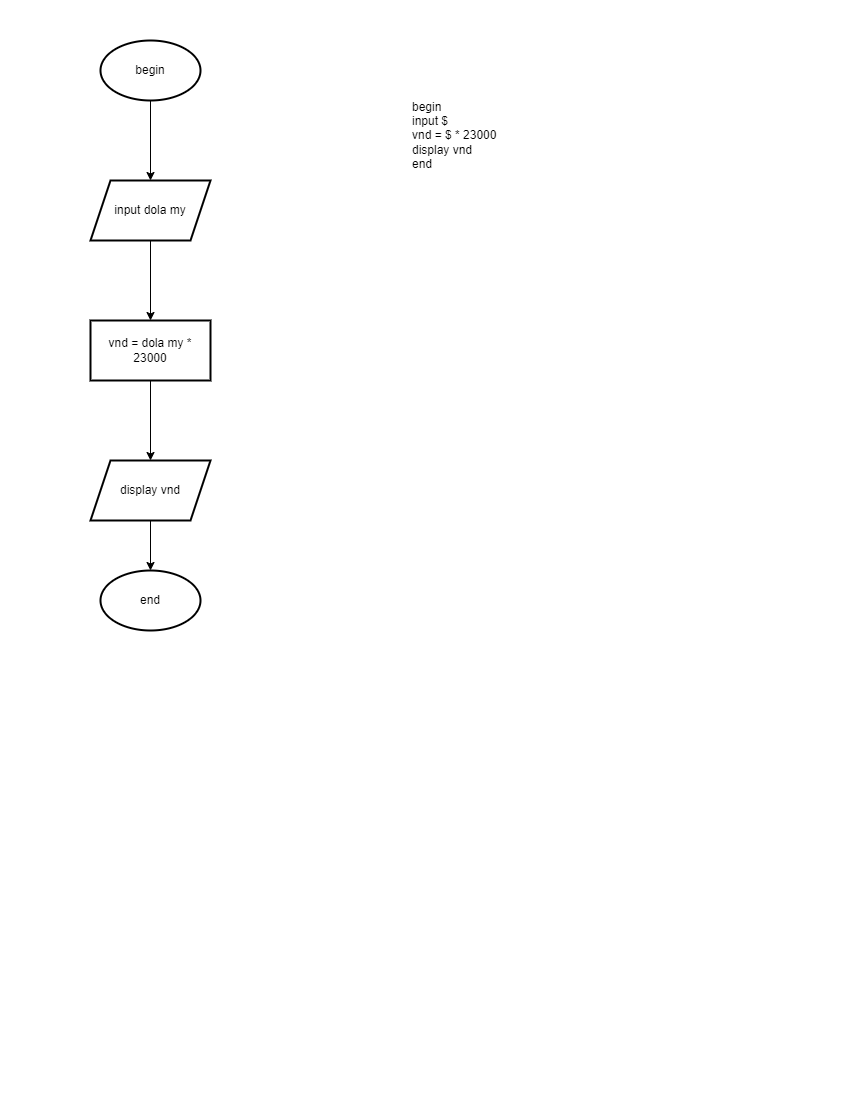

The diagram above was exported from draw.io. Its source (the exported page's mxGraphModel, read from the mxfile embedded in the PNG):
<mxGraphModel dx="1377" dy="796" grid="1" gridSize="10" guides="1" tooltips="1" connect="1" arrows="1" fold="1" page="1" pageScale="1" pageWidth="850" pageHeight="1100" math="0" shadow="0">
  <root>
    <mxCell id="0" />
    <mxCell id="1" parent="0" />
    <mxCell id="ERgEvOVpNc_S6WNvNkeq-8" value="" style="edgeStyle=orthogonalEdgeStyle;rounded=0;orthogonalLoop=1;jettySize=auto;html=1;" edge="1" parent="1" source="lGkiBthacipl50HnREf8-1" target="ERgEvOVpNc_S6WNvNkeq-7">
      <mxGeometry relative="1" as="geometry" />
    </mxCell>
    <mxCell id="lGkiBthacipl50HnREf8-1" value="begin" style="strokeWidth=2;html=1;shape=mxgraph.flowchart.start_1;whiteSpace=wrap;" parent="1" vertex="1">
      <mxGeometry x="100" y="40" width="100" height="60" as="geometry" />
    </mxCell>
    <mxCell id="ERgEvOVpNc_S6WNvNkeq-10" value="" style="edgeStyle=orthogonalEdgeStyle;rounded=0;orthogonalLoop=1;jettySize=auto;html=1;" edge="1" parent="1" source="ERgEvOVpNc_S6WNvNkeq-7" target="ERgEvOVpNc_S6WNvNkeq-9">
      <mxGeometry relative="1" as="geometry" />
    </mxCell>
    <mxCell id="ERgEvOVpNc_S6WNvNkeq-7" value="input dola my" style="shape=parallelogram;perimeter=parallelogramPerimeter;whiteSpace=wrap;html=1;fixedSize=1;strokeWidth=2;" vertex="1" parent="1">
      <mxGeometry x="90" y="180" width="120" height="60" as="geometry" />
    </mxCell>
    <mxCell id="ERgEvOVpNc_S6WNvNkeq-14" value="" style="edgeStyle=orthogonalEdgeStyle;rounded=0;orthogonalLoop=1;jettySize=auto;html=1;" edge="1" parent="1" source="ERgEvOVpNc_S6WNvNkeq-9" target="ERgEvOVpNc_S6WNvNkeq-13">
      <mxGeometry relative="1" as="geometry" />
    </mxCell>
    <mxCell id="ERgEvOVpNc_S6WNvNkeq-9" value="vnd = dola my * 23000" style="whiteSpace=wrap;html=1;strokeWidth=2;" vertex="1" parent="1">
      <mxGeometry x="90" y="320" width="120" height="60" as="geometry" />
    </mxCell>
    <mxCell id="ERgEvOVpNc_S6WNvNkeq-16" value="" style="edgeStyle=orthogonalEdgeStyle;rounded=0;orthogonalLoop=1;jettySize=auto;html=1;" edge="1" parent="1" source="ERgEvOVpNc_S6WNvNkeq-13" target="ERgEvOVpNc_S6WNvNkeq-15">
      <mxGeometry relative="1" as="geometry" />
    </mxCell>
    <mxCell id="ERgEvOVpNc_S6WNvNkeq-13" value="display vnd" style="shape=parallelogram;perimeter=parallelogramPerimeter;whiteSpace=wrap;html=1;fixedSize=1;strokeWidth=2;" vertex="1" parent="1">
      <mxGeometry x="90" y="460" width="120" height="60" as="geometry" />
    </mxCell>
    <mxCell id="ERgEvOVpNc_S6WNvNkeq-15" value="end" style="strokeWidth=2;html=1;shape=mxgraph.flowchart.start_1;whiteSpace=wrap;" vertex="1" parent="1">
      <mxGeometry x="100" y="570" width="100" height="60" as="geometry" />
    </mxCell>
    <mxCell id="ERgEvOVpNc_S6WNvNkeq-18" value="begin&lt;br&gt;input $&lt;br&gt;vnd = $ * 23000&lt;br&gt;display vnd&lt;br&gt;end" style="text;html=1;strokeColor=none;fillColor=none;align=left;verticalAlign=middle;whiteSpace=wrap;rounded=0;" vertex="1" parent="1">
      <mxGeometry x="410" y="30" width="310" height="210" as="geometry" />
    </mxCell>
  </root>
</mxGraphModel>